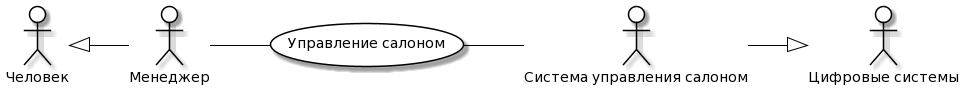

The diagram above was rendered by PlantUML. Its source (embedded in the PNG):
@startuml
skinparam actor {
	BackgroundColor White
	ArrowColor Black
	BorderColor Black
}
skinparam usecase {
	BackgroundColor White
	ArrowColor Black
	BorderColor Black
}
left to right direction
actor P0 as "Человек"
actor M0 as "Цифровые системы"
actor P as "Менеджер"
actor M as "Система управления салоном"
usecase A as "Управление салоном"
P -- (A)
(A) -- M
P0 <|-- P
M --|> M0
@enduml